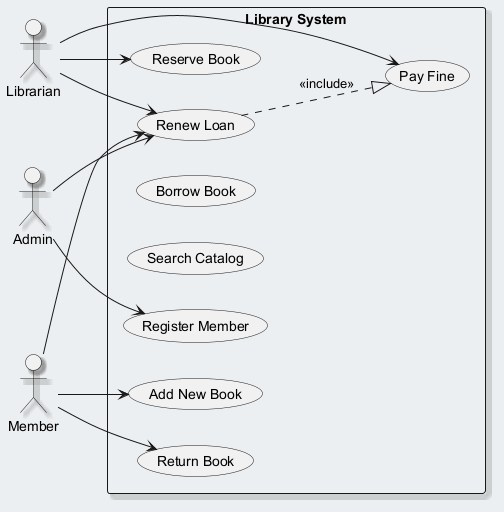

The diagram above was rendered by PlantUML. Its source (embedded in the PNG):
@startuml
skinparam backgroundColor #ECEFF1
skinparam classBackgroundColor #FFFFFF
skinparam classBorderColor #455A64
skinparam shadowing true
left to right direction
actor "Librarian" as L
actor "Admin" as A
actor "Member" as M
rectangle "Library System" {
  usecase "Renew Loan" as UC_RenewLoan
  usecase "Register Member" as UC_RegisterMember
  usecase "Borrow Book" as UC_BorrowBook
  usecase "Search Catalog" as UC_SearchCatalog
  usecase "Return Book" as UC_ReturnBook
  usecase "Reserve Book" as UC_ReserveBook
  usecase "Add New Book" as UC_AddNewBook
  usecase "Pay Fine" as UC_PayFine
}
L --> UC_ReserveBook
L --> UC_RenewLoan
L --> UC_PayFine
A --> UC_RegisterMember
A --> UC_RenewLoan
M --> UC_RenewLoan
M --> UC_ReturnBook
M --> UC_AddNewBook
UC_RenewLoan ..|> UC_PayFine : <<include>>
@enduml